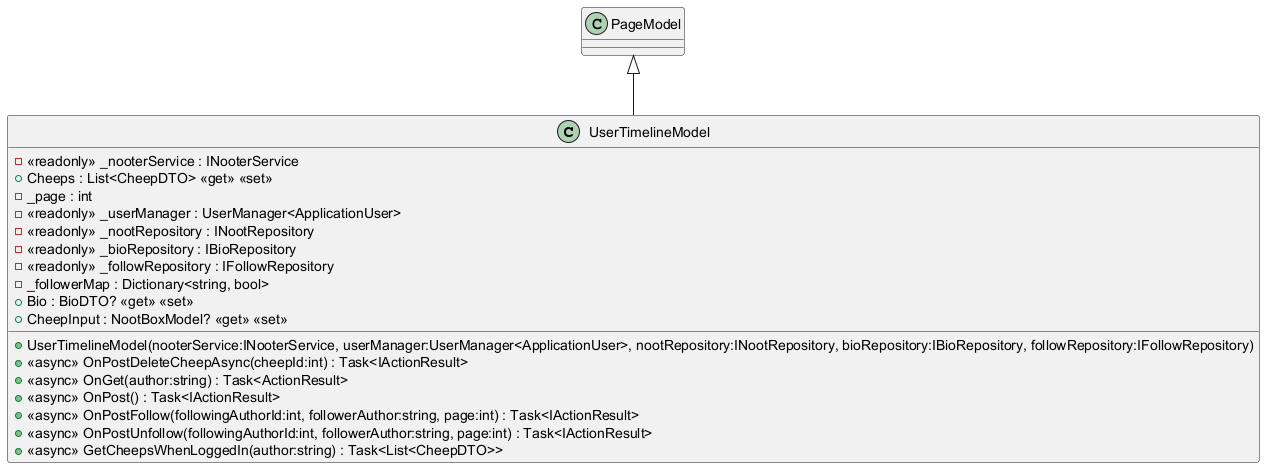

The diagram above was rendered by PlantUML. Its source (embedded in the PNG):
@startuml
class UserTimelineModel {
    - <<readonly>> _nooterService : INooterService
    + Cheeps : List<CheepDTO> <<get>> <<set>>
    - _page : int
    - <<readonly>> _userManager : UserManager<ApplicationUser>
    - <<readonly>> _nootRepository : INootRepository
    - <<readonly>> _bioRepository : IBioRepository
    - <<readonly>> _followRepository : IFollowRepository
    - _followerMap : Dictionary<string, bool>
    + Bio : BioDTO? <<get>> <<set>>
    + UserTimelineModel(nooterService:INooterService, userManager:UserManager<ApplicationUser>, nootRepository:INootRepository, bioRepository:IBioRepository, followRepository:IFollowRepository)
    + <<async>> OnPostDeleteCheepAsync(cheepId:int) : Task<IActionResult>
    + CheepInput : NootBoxModel? <<get>> <<set>>
    + <<async>> OnGet(author:string) : Task<ActionResult>
    + <<async>> OnPost() : Task<IActionResult>
    + <<async>> OnPostFollow(followingAuthorId:int, followerAuthor:string, page:int) : Task<IActionResult>
    + <<async>> OnPostUnfollow(followingAuthorId:int, followerAuthor:string, page:int) : Task<IActionResult>
    + <<async>> GetCheepsWhenLoggedIn(author:string) : Task<List<CheepDTO>>
}
PageModel <|-- UserTimelineModel
@enduml